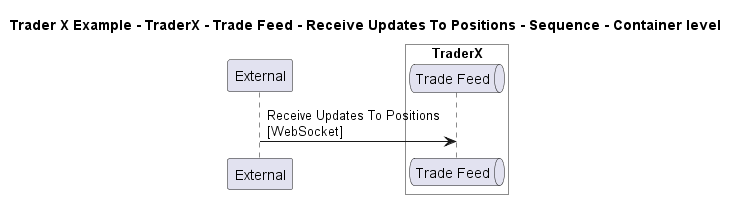

The diagram above was rendered by PlantUML. Its source (embedded in the PNG):
@startuml

title Trader X Example - TraderX - Trade Feed - Receive Updates To Positions - Sequence - Container level

participant "External" as C4InterFlow.SoftwareSystems.ExternalSystem

box "TraderX" #White
    queue "Trade Feed" as TraderXExample.SoftwareSystems.TraderX.Containers.TradeFeed
end box


C4InterFlow.SoftwareSystems.ExternalSystem -> TraderXExample.SoftwareSystems.TraderX.Containers.TradeFeed : Receive Updates To Positions\n[WebSocket]


@enduml